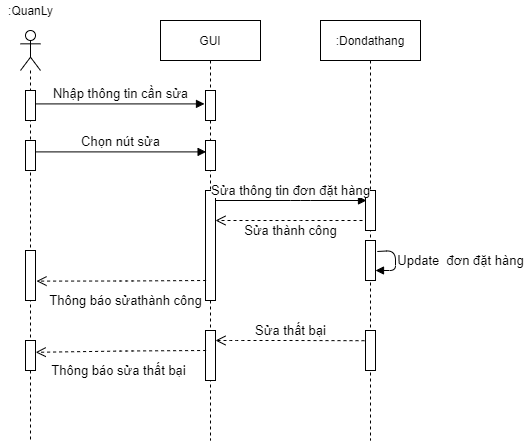

The diagram above was exported from draw.io. Its source (the exported page's mxGraphModel, read from the mxfile embedded in the PNG):
<mxGraphModel dx="1038" dy="5167" grid="1" gridSize="10" guides="1" tooltips="1" connect="1" arrows="1" fold="1" page="1" pageScale="1" pageWidth="827" pageHeight="1169" math="0" shadow="0">
  <root>
    <mxCell id="P26l6o3ntqYptPWYz69n-0" />
    <mxCell id="P26l6o3ntqYptPWYz69n-1" parent="P26l6o3ntqYptPWYz69n-0" />
    <mxCell id="uK4KQhCahlV4sMH8o1kg-0" value="" style="shape=umlLifeline;participant=umlActor;perimeter=lifelinePerimeter;whiteSpace=wrap;html=1;container=1;collapsible=0;recursiveResize=0;verticalAlign=top;spacingTop=36;outlineConnect=0;size=40;" parent="P26l6o3ntqYptPWYz69n-1" vertex="1">
      <mxGeometry x="220" y="-4540" width="20" height="410" as="geometry" />
    </mxCell>
    <mxCell id="uK4KQhCahlV4sMH8o1kg-1" value="" style="html=1;points=[];perimeter=orthogonalPerimeter;" parent="uK4KQhCahlV4sMH8o1kg-0" vertex="1">
      <mxGeometry x="5" y="60" width="10" height="30" as="geometry" />
    </mxCell>
    <mxCell id="uK4KQhCahlV4sMH8o1kg-2" value="" style="html=1;points=[];perimeter=orthogonalPerimeter;" parent="uK4KQhCahlV4sMH8o1kg-0" vertex="1">
      <mxGeometry x="5" y="110" width="10" height="30" as="geometry" />
    </mxCell>
    <mxCell id="uK4KQhCahlV4sMH8o1kg-3" value="" style="html=1;points=[];perimeter=orthogonalPerimeter;" parent="uK4KQhCahlV4sMH8o1kg-0" vertex="1">
      <mxGeometry x="5" y="220" width="10" height="50" as="geometry" />
    </mxCell>
    <mxCell id="uK4KQhCahlV4sMH8o1kg-4" value=":QuanLy" style="text;html=1;resizable=0;autosize=1;align=center;verticalAlign=middle;points=[];fillColor=none;strokeColor=none;rounded=0;" parent="P26l6o3ntqYptPWYz69n-1" vertex="1">
      <mxGeometry x="200" y="-4570" width="60" height="20" as="geometry" />
    </mxCell>
    <mxCell id="uK4KQhCahlV4sMH8o1kg-5" value="&lt;font style=&quot;font-size: 13px&quot;&gt;Nhập thông tin cần sửa&lt;/font&gt;" style="html=1;verticalAlign=bottom;endArrow=block;entryX=-0.1;entryY=0.447;entryDx=0;entryDy=0;entryPerimeter=0;" parent="P26l6o3ntqYptPWYz69n-1" source="uK4KQhCahlV4sMH8o1kg-1" target="uK4KQhCahlV4sMH8o1kg-8" edge="1">
      <mxGeometry x="0.0059" width="80" relative="1" as="geometry">
        <mxPoint x="240" y="-4370" as="sourcePoint" />
        <mxPoint x="401.79999999999995" y="-4366.59" as="targetPoint" />
        <mxPoint as="offset" />
      </mxGeometry>
    </mxCell>
    <mxCell id="uK4KQhCahlV4sMH8o1kg-6" value="&lt;font style=&quot;font-size: 13px&quot;&gt;Chọn nút sửa&lt;br&gt;&lt;/font&gt;" style="html=1;verticalAlign=bottom;endArrow=block;entryX=0.06;entryY=0.38;entryDx=0;entryDy=0;entryPerimeter=0;exitX=1.02;exitY=0.38;exitDx=0;exitDy=0;exitPerimeter=0;" parent="P26l6o3ntqYptPWYz69n-1" source="uK4KQhCahlV4sMH8o1kg-2" target="uK4KQhCahlV4sMH8o1kg-9" edge="1">
      <mxGeometry x="-0.0047" width="80" relative="1" as="geometry">
        <mxPoint x="230" y="-4320" as="sourcePoint" />
        <mxPoint x="401" y="-4318.6" as="targetPoint" />
        <mxPoint as="offset" />
      </mxGeometry>
    </mxCell>
    <mxCell id="uK4KQhCahlV4sMH8o1kg-7" value="GUI" style="shape=umlLifeline;perimeter=lifelinePerimeter;whiteSpace=wrap;html=1;container=1;collapsible=0;recursiveResize=0;outlineConnect=0;" parent="P26l6o3ntqYptPWYz69n-1" vertex="1">
      <mxGeometry x="360" y="-4550" width="100" height="420" as="geometry" />
    </mxCell>
    <mxCell id="uK4KQhCahlV4sMH8o1kg-8" value="" style="html=1;points=[];perimeter=orthogonalPerimeter;" parent="uK4KQhCahlV4sMH8o1kg-7" vertex="1">
      <mxGeometry x="45" y="70" width="10" height="30" as="geometry" />
    </mxCell>
    <mxCell id="uK4KQhCahlV4sMH8o1kg-9" value="" style="html=1;points=[];perimeter=orthogonalPerimeter;" parent="uK4KQhCahlV4sMH8o1kg-7" vertex="1">
      <mxGeometry x="45" y="120" width="10" height="30" as="geometry" />
    </mxCell>
    <mxCell id="uK4KQhCahlV4sMH8o1kg-10" value="" style="html=1;points=[];perimeter=orthogonalPerimeter;" parent="uK4KQhCahlV4sMH8o1kg-7" vertex="1">
      <mxGeometry x="45" y="170" width="10" height="110" as="geometry" />
    </mxCell>
    <mxCell id="uK4KQhCahlV4sMH8o1kg-11" value=":Dondathang" style="shape=umlLifeline;perimeter=lifelinePerimeter;whiteSpace=wrap;html=1;container=1;collapsible=0;recursiveResize=0;outlineConnect=0;" parent="P26l6o3ntqYptPWYz69n-1" vertex="1">
      <mxGeometry x="520" y="-4550" width="100" height="420" as="geometry" />
    </mxCell>
    <mxCell id="uK4KQhCahlV4sMH8o1kg-12" value="" style="html=1;points=[];perimeter=orthogonalPerimeter;" parent="uK4KQhCahlV4sMH8o1kg-11" vertex="1">
      <mxGeometry x="45" y="170" width="10" height="40" as="geometry" />
    </mxCell>
    <mxCell id="uK4KQhCahlV4sMH8o1kg-13" value="" style="html=1;points=[];perimeter=orthogonalPerimeter;" parent="uK4KQhCahlV4sMH8o1kg-11" vertex="1">
      <mxGeometry x="45" y="220" width="10" height="40" as="geometry" />
    </mxCell>
    <mxCell id="uK4KQhCahlV4sMH8o1kg-14" value="&lt;font style=&quot;font-size: 13px&quot;&gt;Update&amp;nbsp; đơn đặt hàng&lt;/font&gt;" style="html=1;verticalAlign=bottom;endArrow=block;exitX=1.18;exitY=0.275;exitDx=0;exitDy=0;exitPerimeter=0;" parent="uK4KQhCahlV4sMH8o1kg-11" source="uK4KQhCahlV4sMH8o1kg-13" target="uK4KQhCahlV4sMH8o1kg-13" edge="1">
      <mxGeometry x="0.313" y="-65" width="80" relative="1" as="geometry">
        <mxPoint x="130" y="250" as="sourcePoint" />
        <mxPoint x="170" y="300" as="targetPoint" />
        <mxPoint x="65" y="65" as="offset" />
      </mxGeometry>
    </mxCell>
    <mxCell id="uK4KQhCahlV4sMH8o1kg-15" value="" style="html=1;points=[];perimeter=orthogonalPerimeter;" parent="uK4KQhCahlV4sMH8o1kg-11" vertex="1">
      <mxGeometry x="-295" y="320" width="10" height="30" as="geometry" />
    </mxCell>
    <mxCell id="uK4KQhCahlV4sMH8o1kg-16" value="" style="html=1;points=[];perimeter=orthogonalPerimeter;" parent="uK4KQhCahlV4sMH8o1kg-11" vertex="1">
      <mxGeometry x="-115" y="310" width="10" height="50" as="geometry" />
    </mxCell>
    <mxCell id="uK4KQhCahlV4sMH8o1kg-17" value="" style="html=1;points=[];perimeter=orthogonalPerimeter;" parent="uK4KQhCahlV4sMH8o1kg-11" vertex="1">
      <mxGeometry x="45" y="310" width="10" height="40" as="geometry" />
    </mxCell>
    <mxCell id="uK4KQhCahlV4sMH8o1kg-18" value="&lt;font style=&quot;font-size: 13px&quot;&gt;Sửa thất bại&lt;/font&gt;" style="html=1;verticalAlign=bottom;endArrow=open;dashed=1;endSize=8;exitX=-0.1;exitY=0.255;exitDx=0;exitDy=0;exitPerimeter=0;" parent="uK4KQhCahlV4sMH8o1kg-11" source="uK4KQhCahlV4sMH8o1kg-17" target="uK4KQhCahlV4sMH8o1kg-16" edge="1">
      <mxGeometry x="-0.0107" relative="1" as="geometry">
        <mxPoint x="-13" y="300" as="sourcePoint" />
        <mxPoint x="-160" y="300" as="targetPoint" />
        <Array as="points">
          <mxPoint x="-30" y="320" />
          <mxPoint x="-85" y="320" />
        </Array>
        <mxPoint as="offset" />
      </mxGeometry>
    </mxCell>
    <mxCell id="uK4KQhCahlV4sMH8o1kg-19" value="&lt;font style=&quot;font-size: 13px&quot;&gt;Thông báo sửa thất bại&lt;/font&gt;" style="html=1;verticalAlign=bottom;endArrow=open;dashed=1;endSize=8;exitX=0.06;exitY=0.3;exitDx=0;exitDy=0;exitPerimeter=0;entryX=1.02;entryY=0.393;entryDx=0;entryDy=0;entryPerimeter=0;" parent="uK4KQhCahlV4sMH8o1kg-11" target="uK4KQhCahlV4sMH8o1kg-15" edge="1">
      <mxGeometry x="0.0359" y="29" relative="1" as="geometry">
        <mxPoint x="-114.40000000000009" y="330" as="sourcePoint" />
        <mxPoint x="-280" y="331" as="targetPoint" />
        <Array as="points">
          <mxPoint x="-195" y="330.5" />
        </Array>
        <mxPoint as="offset" />
      </mxGeometry>
    </mxCell>
    <mxCell id="uK4KQhCahlV4sMH8o1kg-20" value="&lt;font style=&quot;font-size: 13px&quot;&gt;Sửa thông tin đơn đặt hàng&lt;br&gt;&lt;/font&gt;" style="html=1;verticalAlign=bottom;endArrow=block;" parent="P26l6o3ntqYptPWYz69n-1" source="uK4KQhCahlV4sMH8o1kg-10" edge="1">
      <mxGeometry x="-0.0047" width="80" relative="1" as="geometry">
        <mxPoint x="440.00000000000006" y="-4370" as="sourcePoint" />
        <mxPoint x="566" y="-4370" as="targetPoint" />
        <mxPoint as="offset" />
        <Array as="points">
          <mxPoint x="500" y="-4370" />
        </Array>
      </mxGeometry>
    </mxCell>
    <mxCell id="uK4KQhCahlV4sMH8o1kg-21" value="&lt;font style=&quot;font-size: 13px&quot;&gt;Sửa thành công&lt;/font&gt;" style="html=1;verticalAlign=bottom;endArrow=open;dashed=1;endSize=8;" parent="P26l6o3ntqYptPWYz69n-1" target="uK4KQhCahlV4sMH8o1kg-10" edge="1">
      <mxGeometry x="-0.0204" y="20" relative="1" as="geometry">
        <mxPoint x="562" y="-4350" as="sourcePoint" />
        <mxPoint x="490" y="-4260" as="targetPoint" />
        <Array as="points">
          <mxPoint x="490" y="-4350" />
        </Array>
        <mxPoint as="offset" />
      </mxGeometry>
    </mxCell>
    <mxCell id="uK4KQhCahlV4sMH8o1kg-22" value="&lt;font style=&quot;font-size: 13px&quot;&gt;Thông báo sửathành công&lt;/font&gt;" style="html=1;verticalAlign=bottom;endArrow=open;dashed=1;endSize=8;exitX=0.06;exitY=0.3;exitDx=0;exitDy=0;exitPerimeter=0;entryX=1.1;entryY=0.612;entryDx=0;entryDy=0;entryPerimeter=0;" parent="P26l6o3ntqYptPWYz69n-1" target="uK4KQhCahlV4sMH8o1kg-3" edge="1">
      <mxGeometry x="-0.0491" y="29" relative="1" as="geometry">
        <mxPoint x="405.5999999999999" y="-4290" as="sourcePoint" />
        <mxPoint x="240" y="-4289" as="targetPoint" />
        <Array as="points">
          <mxPoint x="325" y="-4289.5" />
        </Array>
        <mxPoint as="offset" />
      </mxGeometry>
    </mxCell>
  </root>
</mxGraphModel>